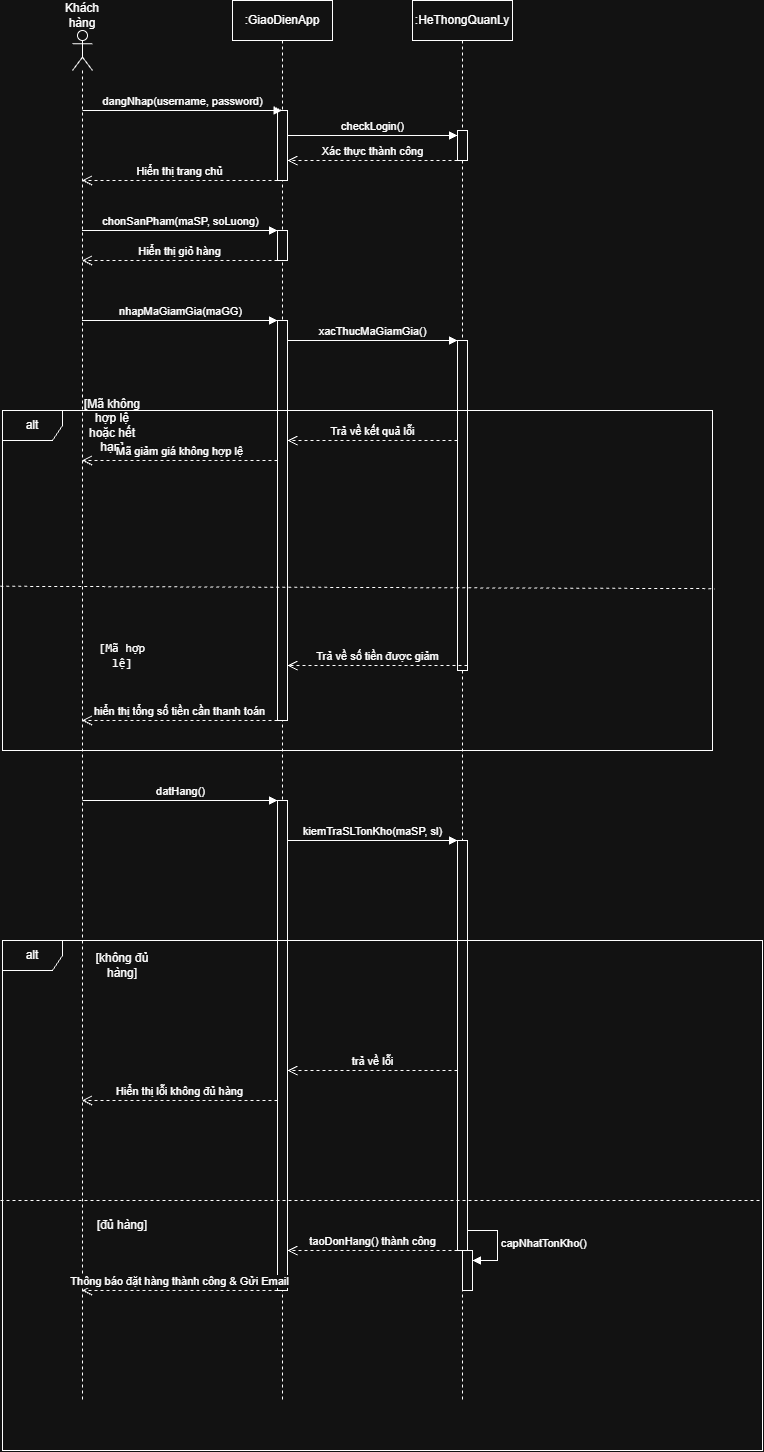

The diagram above was exported from draw.io. Its source (the exported page's mxGraphModel, read from the mxfile embedded in the PNG):
<mxGraphModel dx="1414" dy="743" grid="1" gridSize="10" guides="1" tooltips="1" connect="1" arrows="1" fold="1" page="1" pageScale="1" pageWidth="850" pageHeight="1100" math="0" shadow="0">
  <root>
    <mxCell id="0" />
    <mxCell id="1" parent="0" />
    <mxCell id="sL_bNmGJI0AikRpJSQPj-1" parent="1" style="shape=umlLifeline;perimeter=lifelinePerimeter;whiteSpace=wrap;html=1;container=1;dropTarget=0;collapsible=0;recursiveResize=0;outlineConnect=0;portConstraint=eastwest;newEdgeStyle={&quot;edgeStyle&quot;:&quot;sequenceEdgeStyle&quot;,&quot;libavoidRouting&quot;:0,&quot;curved&quot;:0,&quot;rounded&quot;:0};participant=umlActor;" value="" vertex="1">
      <mxGeometry height="1370" width="20" x="110" y="440" as="geometry" />
    </mxCell>
    <mxCell id="sL_bNmGJI0AikRpJSQPj-2" parent="1" style="text;html=1;whiteSpace=wrap;strokeColor=none;fillColor=none;align=center;verticalAlign=middle;rounded=0;" value="Khách hàng" vertex="1">
      <mxGeometry height="30" width="60" x="90" y="410" as="geometry" />
    </mxCell>
    <mxCell id="sL_bNmGJI0AikRpJSQPj-3" parent="1" style="shape=umlLifeline;perimeter=lifelinePerimeter;whiteSpace=wrap;html=1;container=1;dropTarget=0;collapsible=0;recursiveResize=0;outlineConnect=0;portConstraint=eastwest;newEdgeStyle={&quot;edgeStyle&quot;:&quot;sequenceEdgeStyle&quot;,&quot;libavoidRouting&quot;:0,&quot;curved&quot;:0,&quot;rounded&quot;:0};" value=":GiaoDienApp" vertex="1">
      <mxGeometry height="1400" width="100" x="270" y="410" as="geometry" />
    </mxCell>
    <mxCell id="sL_bNmGJI0AikRpJSQPj-8" parent="sL_bNmGJI0AikRpJSQPj-3" style="html=1;points=[[0,0,0,0,5],[0,1,0,0,-5],[1,0,0,0,5],[1,1,0,0,-5]];perimeter=orthogonalPerimeter;outlineConnect=0;targetShapes=umlLifeline;portConstraint=eastwest;newEdgeStyle={&quot;edgeStyle&quot;:&quot;sequenceEdgeStyle&quot;,&quot;libavoidRouting&quot;:0,&quot;curved&quot;:0,&quot;rounded&quot;:0};" value="" vertex="1">
      <mxGeometry height="70" width="10" x="45" y="110" as="geometry" />
    </mxCell>
    <mxCell id="iy_jUpGhALnd74ZyMaJF-2" parent="sL_bNmGJI0AikRpJSQPj-3" style="html=1;points=[[0,0,0,0,5],[0,1,0,0,-5],[1,0,0,0,5],[1,1,0,0,-5]];perimeter=orthogonalPerimeter;outlineConnect=0;targetShapes=umlLifeline;portConstraint=eastwest;newEdgeStyle={&quot;edgeStyle&quot;:&quot;sequenceEdgeStyle&quot;,&quot;libavoidRouting&quot;:0,&quot;curved&quot;:0,&quot;rounded&quot;:0};" value="" vertex="1">
      <mxGeometry height="30" width="10" x="45" y="230" as="geometry" />
    </mxCell>
    <mxCell id="iy_jUpGhALnd74ZyMaJF-5" parent="sL_bNmGJI0AikRpJSQPj-3" style="html=1;points=[[0,0,0,0,5],[0,1,0,0,-5],[1,0,0,0,5],[1,1,0,0,-5]];perimeter=orthogonalPerimeter;outlineConnect=0;targetShapes=umlLifeline;portConstraint=eastwest;newEdgeStyle={&quot;edgeStyle&quot;:&quot;sequenceEdgeStyle&quot;,&quot;libavoidRouting&quot;:0,&quot;curved&quot;:0,&quot;rounded&quot;:0};" value="" vertex="1">
      <mxGeometry height="400" width="10" x="45" y="320" as="geometry" />
    </mxCell>
    <mxCell id="7T8e8XLC2ogHDgjoZ1tk-12" parent="sL_bNmGJI0AikRpJSQPj-3" style="html=1;points=[[0,0,0,0,5],[0,1,0,0,-5],[1,0,0,0,5],[1,1,0,0,-5]];perimeter=orthogonalPerimeter;outlineConnect=0;targetShapes=umlLifeline;portConstraint=eastwest;newEdgeStyle={&quot;edgeStyle&quot;:&quot;sequenceEdgeStyle&quot;,&quot;libavoidRouting&quot;:0,&quot;curved&quot;:0,&quot;rounded&quot;:0};" value="" vertex="1">
      <mxGeometry height="490" width="10" x="45" y="800" as="geometry" />
    </mxCell>
    <mxCell id="sL_bNmGJI0AikRpJSQPj-4" parent="1" style="shape=umlLifeline;perimeter=lifelinePerimeter;whiteSpace=wrap;html=1;container=1;dropTarget=0;collapsible=0;recursiveResize=0;outlineConnect=0;portConstraint=eastwest;newEdgeStyle={&quot;edgeStyle&quot;:&quot;sequenceEdgeStyle&quot;,&quot;libavoidRouting&quot;:0,&quot;curved&quot;:0,&quot;rounded&quot;:0};" value=":HeThongQuanLy" vertex="1">
      <mxGeometry height="1400" width="100" x="450" y="410" as="geometry" />
    </mxCell>
    <mxCell id="sL_bNmGJI0AikRpJSQPj-10" parent="sL_bNmGJI0AikRpJSQPj-4" style="html=1;points=[[0,0,0,0,5],[0,1,0,0,-5],[1,0,0,0,5],[1,1,0,0,-5]];perimeter=orthogonalPerimeter;outlineConnect=0;targetShapes=umlLifeline;portConstraint=eastwest;newEdgeStyle={&quot;edgeStyle&quot;:&quot;sequenceEdgeStyle&quot;,&quot;libavoidRouting&quot;:0,&quot;curved&quot;:0,&quot;rounded&quot;:0};" value="" vertex="1">
      <mxGeometry height="30" width="10" x="45" y="130" as="geometry" />
    </mxCell>
    <mxCell id="iy_jUpGhALnd74ZyMaJF-7" parent="sL_bNmGJI0AikRpJSQPj-4" style="html=1;points=[[0,0,0,0,5],[0,1,0,0,-5],[1,0,0,0,5],[1,1,0,0,-5]];perimeter=orthogonalPerimeter;outlineConnect=0;targetShapes=umlLifeline;portConstraint=eastwest;newEdgeStyle={&quot;edgeStyle&quot;:&quot;sequenceEdgeStyle&quot;,&quot;libavoidRouting&quot;:0,&quot;curved&quot;:0,&quot;rounded&quot;:0};" value="" vertex="1">
      <mxGeometry height="330" width="10" x="45" y="340" as="geometry" />
    </mxCell>
    <mxCell id="7T8e8XLC2ogHDgjoZ1tk-14" parent="sL_bNmGJI0AikRpJSQPj-4" style="html=1;points=[[0,0,0,0,5],[0,1,0,0,-5],[1,0,0,0,5],[1,1,0,0,-5]];perimeter=orthogonalPerimeter;outlineConnect=0;targetShapes=umlLifeline;portConstraint=eastwest;newEdgeStyle={&quot;edgeStyle&quot;:&quot;sequenceEdgeStyle&quot;,&quot;libavoidRouting&quot;:0,&quot;curved&quot;:0,&quot;rounded&quot;:0};" value="" vertex="1">
      <mxGeometry height="410" width="10" x="45" y="840" as="geometry" />
    </mxCell>
    <mxCell id="sL_bNmGJI0AikRpJSQPj-5" edge="1" parent="1" style="html=1;verticalAlign=bottom;endArrow=block;edgeStyle=sequenceEdgeStyle;libavoidRouting=0;curved=0;rounded=0;" target="sL_bNmGJI0AikRpJSQPj-3" value="dangNhap(username, password)">
      <mxGeometry relative="1" width="80" as="geometry">
        <Array as="points">
          <mxPoint x="160" y="520" />
        </Array>
        <mxPoint x="120" y="520" as="sourcePoint" />
        <mxPoint x="200" y="520" as="targetPoint" />
      </mxGeometry>
    </mxCell>
    <mxCell id="sL_bNmGJI0AikRpJSQPj-9" edge="1" parent="1" source="sL_bNmGJI0AikRpJSQPj-8" style="html=1;verticalAlign=bottom;endArrow=block;edgeStyle=sequenceEdgeStyle;libavoidRouting=0;curved=0;rounded=0;entryX=0;entryY=0;entryDx=0;entryDy=5;entryPerimeter=0;" target="sL_bNmGJI0AikRpJSQPj-10" value="checkLogin()">
      <mxGeometry relative="1" width="80" as="geometry">
        <Array as="points">
          <mxPoint x="382.5" y="540" />
        </Array>
        <mxPoint x="360" y="540" as="sourcePoint" />
        <mxPoint x="440" y="540" as="targetPoint" />
      </mxGeometry>
    </mxCell>
    <mxCell id="sL_bNmGJI0AikRpJSQPj-11" edge="1" parent="1" source="sL_bNmGJI0AikRpJSQPj-10" style="html=1;verticalAlign=bottom;endArrow=open;dashed=1;endSize=8;edgeStyle=sequenceEdgeStyle;libavoidRouting=0;curved=0;rounded=0;" target="sL_bNmGJI0AikRpJSQPj-8" value="Xác thực thành công">
      <mxGeometry relative="1" as="geometry">
        <Array as="points">
          <mxPoint x="402.5" y="570" />
        </Array>
        <mxPoint x="480" y="570" as="sourcePoint" />
        <mxPoint x="400" y="570" as="targetPoint" />
      </mxGeometry>
    </mxCell>
    <mxCell id="sL_bNmGJI0AikRpJSQPj-12" edge="1" parent="1" source="sL_bNmGJI0AikRpJSQPj-8" style="html=1;verticalAlign=bottom;endArrow=open;dashed=1;endSize=8;edgeStyle=sequenceEdgeStyle;libavoidRouting=0;curved=0;rounded=0;" target="sL_bNmGJI0AikRpJSQPj-1" value="Hiển thị trang chủ">
      <mxGeometry relative="1" as="geometry">
        <Array as="points">
          <mxPoint x="257.5" y="590" />
        </Array>
        <mxPoint x="280" y="590" as="sourcePoint" />
        <mxPoint x="200" y="590" as="targetPoint" />
      </mxGeometry>
    </mxCell>
    <mxCell id="iy_jUpGhALnd74ZyMaJF-1" edge="1" parent="1" source="sL_bNmGJI0AikRpJSQPj-1" style="html=1;verticalAlign=bottom;endArrow=block;edgeStyle=sequenceEdgeStyle;libavoidRouting=0;curved=0;rounded=0;" target="iy_jUpGhALnd74ZyMaJF-2" value="chonSanPham(maSP, soLuong)">
      <mxGeometry relative="1" width="80" x="0.0026" as="geometry">
        <mxPoint as="offset" />
        <Array as="points">
          <mxPoint x="222.5" y="640" />
        </Array>
        <mxPoint x="130" y="640" as="sourcePoint" />
        <mxPoint x="270" y="640" as="targetPoint" />
      </mxGeometry>
    </mxCell>
    <mxCell id="iy_jUpGhALnd74ZyMaJF-3" edge="1" parent="1" source="iy_jUpGhALnd74ZyMaJF-2" style="html=1;verticalAlign=bottom;endArrow=open;dashed=1;endSize=8;edgeStyle=sequenceEdgeStyle;libavoidRouting=0;curved=0;rounded=0;" target="sL_bNmGJI0AikRpJSQPj-1" value="Hiển thị giỏ hàng">
      <mxGeometry relative="1" as="geometry">
        <Array as="points">
          <mxPoint x="247.5" y="670" />
        </Array>
        <mxPoint x="260" y="670" as="sourcePoint" />
        <mxPoint x="180" y="670" as="targetPoint" />
      </mxGeometry>
    </mxCell>
    <mxCell id="iy_jUpGhALnd74ZyMaJF-4" edge="1" parent="1" source="sL_bNmGJI0AikRpJSQPj-1" style="html=1;verticalAlign=bottom;endArrow=block;edgeStyle=sequenceEdgeStyle;libavoidRouting=0;curved=0;rounded=0;" target="iy_jUpGhALnd74ZyMaJF-5" value="nhapMaGiamGia(maGG)">
      <mxGeometry relative="1" width="80" as="geometry">
        <Array as="points">
          <mxPoint x="290" y="730" />
        </Array>
        <mxPoint x="140" y="730" as="sourcePoint" />
        <mxPoint x="220" y="730" as="targetPoint" />
      </mxGeometry>
    </mxCell>
    <mxCell id="iy_jUpGhALnd74ZyMaJF-6" edge="1" parent="1" source="iy_jUpGhALnd74ZyMaJF-5" style="html=1;verticalAlign=bottom;endArrow=block;edgeStyle=sequenceEdgeStyle;libavoidRouting=0;curved=0;rounded=0;" target="iy_jUpGhALnd74ZyMaJF-7" value="xacThucMaGiamGia()">
      <mxGeometry relative="1" width="80" as="geometry">
        <Array as="points">
          <mxPoint x="412.5" y="750" />
        </Array>
        <mxPoint x="330" y="750" as="sourcePoint" />
        <mxPoint x="410" y="750" as="targetPoint" />
      </mxGeometry>
    </mxCell>
    <mxCell id="iy_jUpGhALnd74ZyMaJF-9" parent="1" style="shape=umlFrame;whiteSpace=wrap;html=1;pointerEvents=0;" value="alt" vertex="1">
      <mxGeometry height="340" width="710" x="40" y="820" as="geometry" />
    </mxCell>
    <mxCell id="iy_jUpGhALnd74ZyMaJF-10" edge="1" parent="1" source="iy_jUpGhALnd74ZyMaJF-9" style="endArrow=none;dashed=1;html=1;rounded=0;entryX=1.003;entryY=0.524;entryDx=0;entryDy=0;entryPerimeter=0;exitX=-0.003;exitY=0.517;exitDx=0;exitDy=0;exitPerimeter=0;" target="iy_jUpGhALnd74ZyMaJF-9" value="">
      <mxGeometry height="50" relative="1" width="50" as="geometry">
        <mxPoint x="140" y="1090" as="sourcePoint" />
        <mxPoint x="190" y="1040" as="targetPoint" />
      </mxGeometry>
    </mxCell>
    <mxCell id="iy_jUpGhALnd74ZyMaJF-11" parent="1" style="text;html=1;whiteSpace=wrap;strokeColor=none;fillColor=none;align=center;verticalAlign=middle;rounded=0;" value="[Mã không hợp lệ hoặc hết hạn]" vertex="1">
      <mxGeometry height="30" width="60" x="120" y="820" as="geometry" />
    </mxCell>
    <mxCell id="iy_jUpGhALnd74ZyMaJF-12" parent="1" style="text;html=1;whiteSpace=wrap;strokeColor=none;fillColor=none;align=center;verticalAlign=middle;rounded=0;" value="&lt;code&gt;[Mã hợp lệ]&lt;/code&gt;" vertex="1">
      <mxGeometry height="30" width="60" x="130" y="1050" as="geometry" />
    </mxCell>
    <mxCell id="7T8e8XLC2ogHDgjoZ1tk-1" edge="1" parent="1" source="iy_jUpGhALnd74ZyMaJF-7" style="html=1;verticalAlign=bottom;endArrow=open;dashed=1;endSize=8;edgeStyle=sequenceEdgeStyle;libavoidRouting=0;curved=0;rounded=0;" target="iy_jUpGhALnd74ZyMaJF-5" value="Trả về kết quả lỗi">
      <mxGeometry relative="1" as="geometry">
        <Array as="points">
          <mxPoint x="432.5" y="850" />
        </Array>
        <mxPoint x="450" y="850" as="sourcePoint" />
        <mxPoint x="370" y="850" as="targetPoint" />
      </mxGeometry>
    </mxCell>
    <mxCell id="7T8e8XLC2ogHDgjoZ1tk-2" edge="1" parent="1" source="iy_jUpGhALnd74ZyMaJF-5" style="html=1;verticalAlign=bottom;endArrow=open;dashed=1;endSize=8;edgeStyle=sequenceEdgeStyle;libavoidRouting=0;curved=0;rounded=0;" target="sL_bNmGJI0AikRpJSQPj-1" value="Mã giảm giá không hợp lệ">
      <mxGeometry relative="1" x="0.0026" as="geometry">
        <mxPoint as="offset" />
        <Array as="points">
          <mxPoint x="257.5" y="870" />
        </Array>
        <mxPoint x="280" y="870" as="sourcePoint" />
        <mxPoint x="200" y="870" as="targetPoint" />
      </mxGeometry>
    </mxCell>
    <mxCell id="7T8e8XLC2ogHDgjoZ1tk-3" edge="1" parent="1" source="iy_jUpGhALnd74ZyMaJF-7" style="html=1;verticalAlign=bottom;endArrow=open;dashed=1;endSize=8;edgeStyle=sequenceEdgeStyle;libavoidRouting=0;curved=0;rounded=0;exitX=1;exitY=1;exitDx=0;exitDy=-5;exitPerimeter=0;" target="iy_jUpGhALnd74ZyMaJF-5" value="Trả về số tiền được giảm">
      <mxGeometry relative="1" as="geometry">
        <Array as="points">
          <mxPoint x="407.5" y="1070" />
        </Array>
        <mxPoint x="490" y="1070" as="sourcePoint" />
        <mxPoint x="410" y="1070" as="targetPoint" />
      </mxGeometry>
    </mxCell>
    <mxCell id="7T8e8XLC2ogHDgjoZ1tk-4" edge="1" parent="1" source="iy_jUpGhALnd74ZyMaJF-5" style="html=1;verticalAlign=bottom;endArrow=open;dashed=1;endSize=8;edgeStyle=sequenceEdgeStyle;libavoidRouting=0;curved=0;rounded=0;" target="sL_bNmGJI0AikRpJSQPj-1" value="hiển thị tổng số tiền cần thanh toán">
      <mxGeometry relative="1" as="geometry">
        <Array as="points">
          <mxPoint x="257.5" y="1130" />
        </Array>
        <mxPoint x="280" y="1130" as="sourcePoint" />
        <mxPoint x="200" y="1130" as="targetPoint" />
      </mxGeometry>
    </mxCell>
    <mxCell id="7T8e8XLC2ogHDgjoZ1tk-13" edge="1" parent="1" style="html=1;verticalAlign=bottom;endArrow=block;edgeStyle=sequenceEdgeStyle;libavoidRouting=0;curved=0;rounded=0;" target="7T8e8XLC2ogHDgjoZ1tk-12" value="datHang()">
      <mxGeometry relative="1" width="80" as="geometry">
        <Array as="points">
          <mxPoint x="160" y="1210" />
        </Array>
        <mxPoint x="120" y="1210" as="sourcePoint" />
        <mxPoint x="200" y="1210" as="targetPoint" />
      </mxGeometry>
    </mxCell>
    <mxCell id="7T8e8XLC2ogHDgjoZ1tk-15" edge="1" parent="1" source="7T8e8XLC2ogHDgjoZ1tk-12" style="html=1;verticalAlign=bottom;endArrow=block;edgeStyle=sequenceEdgeStyle;libavoidRouting=0;curved=0;rounded=0;" target="7T8e8XLC2ogHDgjoZ1tk-14" value="kiemTraSLTonKho(maSP, sl)">
      <mxGeometry relative="1" width="80" as="geometry">
        <Array as="points">
          <mxPoint x="417.5" y="1250" />
        </Array>
        <mxPoint x="340" y="1250" as="sourcePoint" />
        <mxPoint x="420" y="1250" as="targetPoint" />
      </mxGeometry>
    </mxCell>
    <mxCell id="7T8e8XLC2ogHDgjoZ1tk-16" parent="1" style="shape=umlFrame;whiteSpace=wrap;html=1;pointerEvents=0;" value="alt" vertex="1">
      <mxGeometry height="510" width="760" x="40" y="1350" as="geometry" />
    </mxCell>
    <mxCell id="7T8e8XLC2ogHDgjoZ1tk-17" edge="1" parent="1" style="endArrow=none;dashed=1;html=1;rounded=0;entryX=0.996;entryY=0.51;entryDx=0;entryDy=0;entryPerimeter=0;exitX=-0.003;exitY=0.517;exitDx=0;exitDy=0;exitPerimeter=0;" target="7T8e8XLC2ogHDgjoZ1tk-16" value="">
      <mxGeometry height="50" relative="1" width="50" as="geometry">
        <mxPoint x="38" y="1610" as="sourcePoint" />
        <mxPoint x="752" y="1612" as="targetPoint" />
      </mxGeometry>
    </mxCell>
    <mxCell id="7T8e8XLC2ogHDgjoZ1tk-18" parent="1" style="text;html=1;whiteSpace=wrap;strokeColor=none;fillColor=none;align=center;verticalAlign=middle;rounded=0;" value="[không đủ hàng]" vertex="1">
      <mxGeometry height="30" width="60" x="130" y="1360" as="geometry" />
    </mxCell>
    <mxCell id="7T8e8XLC2ogHDgjoZ1tk-20" parent="1" style="text;html=1;whiteSpace=wrap;strokeColor=none;fillColor=none;align=center;verticalAlign=middle;rounded=0;" value="[đủ hàng]" vertex="1">
      <mxGeometry height="30" width="60" x="130" y="1620" as="geometry" />
    </mxCell>
    <mxCell id="7T8e8XLC2ogHDgjoZ1tk-21" edge="1" parent="1" source="7T8e8XLC2ogHDgjoZ1tk-14" style="html=1;verticalAlign=bottom;endArrow=open;dashed=1;endSize=8;edgeStyle=sequenceEdgeStyle;libavoidRouting=0;curved=0;rounded=0;" target="7T8e8XLC2ogHDgjoZ1tk-12" value="trả về lỗi">
      <mxGeometry relative="1" as="geometry">
        <Array as="points">
          <mxPoint x="410" y="1480" />
        </Array>
        <mxPoint x="470" y="1480" as="sourcePoint" />
        <mxPoint x="390" y="1480" as="targetPoint" />
      </mxGeometry>
    </mxCell>
    <mxCell id="7T8e8XLC2ogHDgjoZ1tk-22" edge="1" parent="1" source="7T8e8XLC2ogHDgjoZ1tk-12" style="html=1;verticalAlign=bottom;endArrow=open;dashed=1;endSize=8;edgeStyle=sequenceEdgeStyle;libavoidRouting=0;curved=0;rounded=0;" target="sL_bNmGJI0AikRpJSQPj-1" value="Hiển thị lỗi không đủ hàng">
      <mxGeometry relative="1" as="geometry">
        <Array as="points">
          <mxPoint x="257.5" y="1510" />
        </Array>
        <mxPoint x="280" y="1510" as="sourcePoint" />
        <mxPoint x="200" y="1510" as="targetPoint" />
      </mxGeometry>
    </mxCell>
    <mxCell id="7T8e8XLC2ogHDgjoZ1tk-23" edge="1" parent="1" source="7T8e8XLC2ogHDgjoZ1tk-14" style="html=1;verticalAlign=bottom;endArrow=open;dashed=1;endSize=8;edgeStyle=sequenceEdgeStyle;libavoidRouting=0;curved=0;rounded=0;" target="7T8e8XLC2ogHDgjoZ1tk-12" value="taoDonHang() thành công">
      <mxGeometry relative="1" as="geometry">
        <Array as="points">
          <mxPoint x="447.5" y="1660" />
        </Array>
        <mxPoint x="480" y="1660" as="sourcePoint" />
        <mxPoint x="400" y="1660" as="targetPoint" />
      </mxGeometry>
    </mxCell>
    <mxCell id="7T8e8XLC2ogHDgjoZ1tk-24" parent="1" style="html=1;points=[[0,0,0,0,5],[0,1,0,0,-5],[1,0,0,0,5],[1,1,0,0,-5]];perimeter=orthogonalPerimeter;outlineConnect=0;targetShapes=umlLifeline;portConstraint=eastwest;newEdgeStyle={&quot;edgeStyle&quot;:&quot;sequenceEdgeStyle&quot;,&quot;libavoidRouting&quot;:0,&quot;curved&quot;:0,&quot;rounded&quot;:0};" value="" vertex="1">
      <mxGeometry height="40" width="10" x="500" y="1660" as="geometry" />
    </mxCell>
    <mxCell id="7T8e8XLC2ogHDgjoZ1tk-25" edge="1" parent="1" style="html=1;align=left;spacingLeft=2;endArrow=block;edgeStyle=sequenceEdgeStyle;libavoidRouting=0;curved=0;rounded=0;" target="7T8e8XLC2ogHDgjoZ1tk-24" value="capNhatTonKho()">
      <mxGeometry relative="1" as="geometry">
        <Array as="points">
          <mxPoint x="535" y="1640" />
          <mxPoint x="535" y="1670" />
        </Array>
        <mxPoint x="505" y="1640" as="sourcePoint" />
      </mxGeometry>
    </mxCell>
    <mxCell id="7T8e8XLC2ogHDgjoZ1tk-26" edge="1" parent="1" source="7T8e8XLC2ogHDgjoZ1tk-12" style="html=1;verticalAlign=bottom;endArrow=open;dashed=1;endSize=8;edgeStyle=sequenceEdgeStyle;libavoidRouting=0;curved=0;rounded=0;" target="sL_bNmGJI0AikRpJSQPj-1" value="Thông báo đặt hàng thành công &amp;amp; Gửi Email">
      <mxGeometry relative="1" as="geometry">
        <Array as="points">
          <mxPoint x="252.5" y="1700" />
        </Array>
        <mxPoint x="270" y="1700" as="sourcePoint" />
        <mxPoint x="190" y="1700" as="targetPoint" />
      </mxGeometry>
    </mxCell>
  </root>
</mxGraphModel>